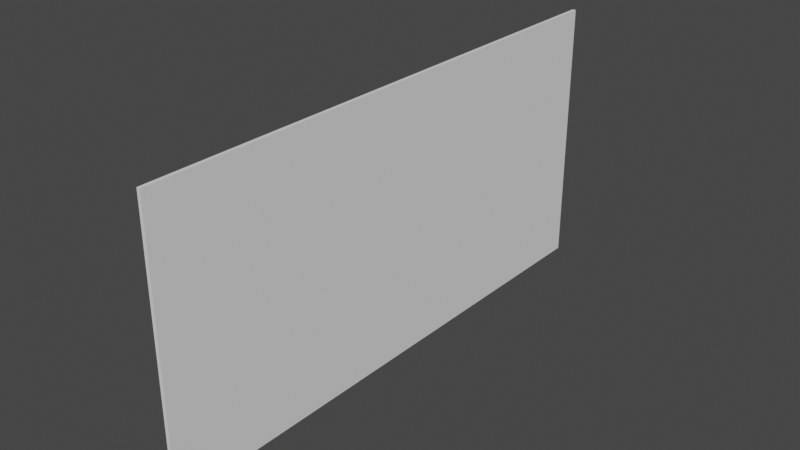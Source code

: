 # Source: undestroyedwall.blend  (saved by Blender 2.92.15; exported with 4.5.12 LTS)
import bpy
from mathutils import Matrix  # noqa: F401  (used for matrix-valued properties, if any)

bpy.ops.wm.read_factory_settings(use_empty=True)
scene = bpy.context.scene
scene.name = 'Scene'

# ---- collections
col_collection = bpy.data.collections.new('Collection'); scene.collection.children.link(col_collection)

# ---- world
world_world = bpy.data.worlds.new('World'); scene.world = world_world
world_world.use_nodes = True; world_world.node_tree.nodes.clear()
_N = world_world.node_tree.nodes; _L = world_world.node_tree.links
n0 = _N.new('ShaderNodeOutputWorld'); n0.name = 'World Output'; n0.location = (300, 300)
n1 = _N.new('ShaderNodeBackground'); n1.name = 'Background'; n1.location = (10, 300)
n1.inputs[0].default_value = (0.05088, 0.05088, 0.05088, 1.0)
_L.new(n1.outputs[0], n0.inputs[0])
n0.is_active_output = True
world_world.color = (0.05088, 0.05088, 0.05088)
world_world.use_sun_shadow = False
world_world.sun_shadow_jitter_overblur = 0.0

# ---- meshes
me_plane_010 = bpy.data.meshes.new('Plane.010')
me_plane_010.from_pydata([(-1.0, -0.3902, 0.0), (-1.0, -0.6974, 0.0), (-0.7395, -0.6802, 0.0), (-1.0, -1.0, -1.421e-14), (-0.5181, -1.0, -7.362e-15), (-1.0, -0.6974, -1.421e-14), (-0.5181, -1.0, -7.362e-15), (-0.05711, -1.0, -8.116e-16), (-1.0, -0.6974, -1.421e-14), (-0.7395, -0.6802, -1.051e-14), (-0.02448, -0.6327, -3.478e-16), (1.0, -0.6428, 1.421e-14), (-0.05711, -1.0, -8.116e-16), (-0.02448, -0.6327, -3.478e-16), (1.0, -1.0, 1.421e-14), (1.0, -0.6428, 1.421e-14), (-0.05711, -1.0, -8.116e-16), (1.0, -0.6428, 1.421e-14), (1.0, -0.2972, 1.421e-14), (-0.02448, -0.6327, -3.478e-16), (0.4569, -0.3699, 6.493e-15), (-0.02448, -0.6327, -3.478e-16), (-0.06119, -0.374, -8.696e-16), (0.4569, -0.3699, 6.493e-15), (-0.02448, -0.6327, -3.478e-16), (-0.5997, -0.4811, -8.522e-15), (-0.3023, -0.422, -4.296e-15), (-0.06119, -0.374, -8.696e-16), (-0.7395, -0.6802, -1.051e-14), (-0.02448, -0.6327, -3.478e-16), (-0.5997, -0.4811, -8.522e-15), (-1.0, -0.3902, -1.421e-14), (-0.7395, -0.6802, -1.051e-14), (-0.5997, -0.4811, -8.522e-15), (-1.0, -0.06267, -1.421e-14), (-1.0, -0.3902, -1.421e-14), (-0.5997, -0.4811, -8.522e-15), (-0.3023, -0.422, -4.296e-15), (-0.4936, -0.2385, -7.015e-15), (-0.563, -0.3396, -8e-15), (-0.3023, -0.422, -4.296e-15), (-0.4936, -0.2385, -7.015e-15), (-0.563, -0.3396, -8e-15), (-0.271, -0.1565, -3.851e-15), (-0.1469, -0.1107, -2.088e-15), (-0.1917, -0.1092, -2.725e-15), (-0.2693, -0.1424, -3.827e-15), (-0.271, -0.1565, -3.851e-15), (-1.0, -0.06267, -1.421e-14), (-0.2693, -0.1424, -3.827e-15), (-0.4936, -0.2385, -7.015e-15), (-0.2318, 0.1761, -3.294e-15), (-0.2693, -0.1424, -3.827e-15), (-0.4936, -0.2385, -7.015e-15), (-0.271, -0.1565, -3.851e-15), (-0.3023, -0.422, -4.296e-15), (-0.06119, -0.374, -8.696e-16), (0.3223, -0.1274, 4.58e-15), (-0.1469, -0.1107, -2.088e-15), (-0.271, -0.1565, -3.851e-15), (-0.06119, -0.374, -8.696e-16), (0.4569, -0.3699, 6.493e-15), (0.3223, -0.1274, 4.58e-15), (1.0, -0.2972, 1.421e-14), (0.4569, -0.3699, 6.493e-15), (0.3223, -0.1274, 4.58e-15), (0.7193, 0.2085, 1.022e-14), (0.3712, 0.08021, 5.275e-15), (1.0, -0.2972, 1.421e-14), (1.0, 0.04852, 1.421e-14), (0.7193, 0.2085, 1.022e-14), (1.0, 0.04852, 1.421e-14), (0.7193, 0.2085, 1.022e-14), (0.6067, 0.7325, 8.621e-15), (0.05989, 0.5845, 8.511e-16), (-0.1469, -0.1107, -2.088e-15), (-0.1917, -0.1092, -2.725e-15), (-0.2693, -0.1424, -3.827e-15), (-0.1906, 0.5252, -2.709e-15), (0.7193, 0.2085, 1.022e-14), (0.05989, 0.5845, 8.511e-16), (-0.2318, 0.1761, -3.294e-15), (0.3712, 0.08021, 5.275e-15), (0.3223, -0.1274, 4.58e-15), (-0.1469, -0.1107, -2.088e-15), (0.3712, 0.08021, 5.275e-15), (-1.0, 0.3336, -1.421e-14), (-1.0, -0.06267, -1.421e-14), (-0.2318, 0.1761, -3.294e-15), (-1.0, 0.3336, -1.421e-14), (-0.1906, 0.5252, -2.709e-15), (-0.2318, 0.1761, -3.294e-15), (-1.0, 0.6186, -1.421e-14), (-1.0, 0.3336, -1.421e-14), (-0.1683, 0.7145, -2.391e-15), (-0.436, 0.8672, -6.196e-15), (-0.1906, 0.5252, -2.709e-15), (-1.0, 0.6186, -1.421e-14), (-0.669, 1.0, -9.507e-15), (-0.436, 0.8672, -6.196e-15), (-1.0, 1.0, -1.421e-14), (-1.0, 0.6186, -1.421e-14), (-0.669, 1.0, -9.507e-15), (-0.1346, 1.0, -1.913e-15), (-0.669, 1.0, -9.507e-15), (-0.436, 0.8672, -6.196e-15), (-0.1346, 1.0, -1.913e-15), (-0.1683, 0.7145, -2.391e-15), (-0.436, 0.8672, -6.196e-15), (-0.1683, 0.7145, -2.391e-15), (-0.1906, 0.5252, -2.709e-15), (0.05989, 0.5845, 8.511e-16), (0.4528, 1.0, 6.435e-15), (-0.1346, 1.0, -1.913e-15), (-0.1683, 0.7145, -2.391e-15), (0.6067, 0.7325, 8.621e-15), (0.05989, 0.5845, 8.511e-16), (1.0, 0.8389, 1.421e-14), (0.4528, 1.0, 6.435e-15), (0.6067, 0.7325, 8.621e-15), (1.0, 1.0, 1.421e-14), (1.0, 0.8389, 1.421e-14), (0.4528, 1.0, 6.435e-15), (1.0, 0.04852, 1.421e-14), (1.0, 0.8389, 1.421e-14), (0.6067, 0.7325, 8.621e-15)], [], [(0, 1, 2), (3, 4, 5), (8, 6, 7, 10, 9), (11, 13, 12), (15, 16, 14), (18, 20, 19, 17), (23, 22, 21), (25, 24, 27, 26), (28, 29, 30), (31, 32, 33), (38, 34, 35, 36, 37, 39), (42, 40, 43, 41), (47, 44, 45, 46), (51, 48, 50, 49), (53, 54, 52), (55, 56, 57, 58, 59), (61, 62, 60), (64, 63, 66, 67, 65), (69, 70, 68), (71, 73, 74, 72), (77, 76, 75, 82, 79, 80, 78, 81), (85, 84, 83), (87, 88, 86), (91, 90, 89), (93, 96, 94, 95, 92), (98, 97, 99), (101, 102, 100), (104, 105, 103), (106, 108, 107), (109, 110, 111), (113, 114, 116, 115, 112), (117, 118, 119), (122, 121, 120), (124, 125, 123)])
_uv = me_plane_010.uv_layers.new(name='UVMap')
_uv.uv.foreach_set('vector', [0.0, 0.3049, 0.0, 0.1513, 0.1303, 0.1599, 0.0, 0.0, 0.241, 0.0, 0.0, 0.1513, 0.0, 0.1513, 0.241, 0.0, 0.4714, 0.0, 0.4878, 0.1836, 0.1303, 0.1599, 1.0, 0.1786, 0.4878, 0.1836, 0.4714, 0.0, 1.0, 0.1786, 0.4714, 0.0, 1.0, 0.0, 1.0, 0.3514, 0.7284, 0.315, 0.4878, 0.1836, 1.0, 0.1786, 0.7284, 0.315, 0.4694, 0.313, 0.4878, 0.1836, 0.2002, 0.2594, 0.4878, 0.1836, 0.4694, 0.313, 0.3489, 0.289, 0.1303, 0.1599, 0.4878, 0.1836, 0.2002, 0.2594, 0.0, 0.3049, 0.1303, 0.1599, 0.2002, 0.2594, 0.2532, 0.3807, 0.0, 0.4687, 0.0, 0.3049, 0.2002, 0.2594, 0.3489, 0.289, 0.2185, 0.3302, 0.2185, 0.3302, 0.3489, 0.289, 0.3645, 0.4218, 0.2532, 0.3807, 0.3645, 0.4218, 0.4265, 0.4446, 0.4041, 0.4454, 0.3653, 0.4288, 0.3841, 0.588, 0.0, 0.4687, 0.2532, 0.3807, 0.3653, 0.4288, 0.2532, 0.3807, 0.3645, 0.4218, 0.3653, 0.4288, 0.3489, 0.289, 0.4694, 0.313, 0.6611, 0.4363, 0.4265, 0.4446, 0.3645, 0.4218, 0.7284, 0.315, 0.6611, 0.4363, 0.4694, 0.313, 0.7284, 0.315, 1.0, 0.3514, 0.8597, 0.6043, 0.6856, 0.5401, 0.6611, 0.4363, 1.0, 0.5243, 0.8597, 0.6043, 1.0, 0.3514, 1.0, 0.5243, 0.8033, 0.8662, 0.5299, 0.7922, 0.8597, 0.6043, 0.3653, 0.4288, 0.4041, 0.4454, 0.4265, 0.4446, 0.6856, 0.5401, 0.8597, 0.6043, 0.5299, 0.7922, 0.4047, 0.7626, 0.3841, 0.588, 0.6856, 0.5401, 0.4265, 0.4446, 0.6611, 0.4363, 0.0, 0.4687, 0.3841, 0.588, 0.0, 0.6668, 0.3841, 0.588, 0.4047, 0.7626, 0.0, 0.6668, 0.0, 0.6668, 0.4047, 0.7626, 0.4159, 0.8573, 0.282, 0.9336, 0.0, 0.8093, 0.1655, 1.0, 0.0, 0.8093, 0.282, 0.9336, 0.0, 0.8093, 0.1655, 1.0, 0.0, 1.0, 0.1655, 1.0, 0.282, 0.9336, 0.4327, 1.0, 0.4327, 1.0, 0.282, 0.9336, 0.4159, 0.8573, 0.4159, 0.8573, 0.4047, 0.7626, 0.5299, 0.7922, 0.4327, 1.0, 0.4159, 0.8573, 0.5299, 0.7922, 0.8033, 0.8662, 0.7264, 1.0, 1.0, 0.9195, 0.7264, 1.0, 0.8033, 0.8662, 0.7264, 1.0, 1.0, 0.9195, 1.0, 1.0, 1.0, 0.9195, 0.8033, 0.8662, 1.0, 0.5243])
me_plane_010.use_remesh_fix_poles = True
me_plane_010.use_remesh_preserve_attributes = False
me_plane_010.use_mirror_vertex_groups = False
me_plane_010.update()

# ---- objects
ob_plane_010 = bpy.data.objects.new('Plane.010', me_plane_010)

# ---- transforms, parenting, visibility, modifiers, constraints
ob_plane_010.location = (0.0, 0.0, 0.0)
ob_plane_010.rotation_euler = (0.0, 1.571, 0.0)
ob_plane_010.scale = (2.78, 5.61, 1.0)
ob_plane_010.lineart.crease_threshold = 0.0
_m = ob_plane_010.modifiers.new('Solidify', 'SOLIDIFY')
_m.thickness = 0.07

# ---- collection membership
col_collection.objects.link(ob_plane_010)

# ---- scene / render settings (as saved in the file)
scene.frame_start = 1; scene.frame_end = 250; scene.frame_set(1)
scene.render.engine = 'BLENDER_EEVEE_NEXT'
scene.cycles.use_denoising = False
scene.cycles.samples = 128
scene.cycles.sampling_pattern = 'TABULATED_SOBOL'
scene.cycles.use_adaptive_sampling = False
scene.cycles.use_light_tree = False
scene.view_settings.view_transform = 'Filmic'
bpy.context.view_layer.update()

# ---- added for rendering (the .blend has no active camera and no usable light): camera, sun
cam_auto = bpy.data.cameras.new('AutoCamera')
cam_auto.lens = 50.0
cam_auto.sensor_width = 36.0
cam_auto.clip_end = 1000.0
ob_auto_camera = bpy.data.objects.new('AutoCamera', cam_auto)
scene.collection.objects.link(ob_auto_camera)
ob_auto_camera.location = (11.5509, -13.9031, 9.26872)
ob_auto_camera.rotation_euler = (1.09748, -7.21219e-08, 0.694738)
scene.camera = ob_auto_camera
light_auto_sun = bpy.data.lights.new('AutoSun', 'SUN')
light_auto_sun.energy = 3.0
light_auto_sun.angle = 0.0523599
ob_auto_sun = bpy.data.objects.new('AutoSun', light_auto_sun)
scene.collection.objects.link(ob_auto_sun)
ob_auto_sun.rotation_euler = (0.872665, 0.174533, 0.523599)
bpy.context.view_layer.update()

